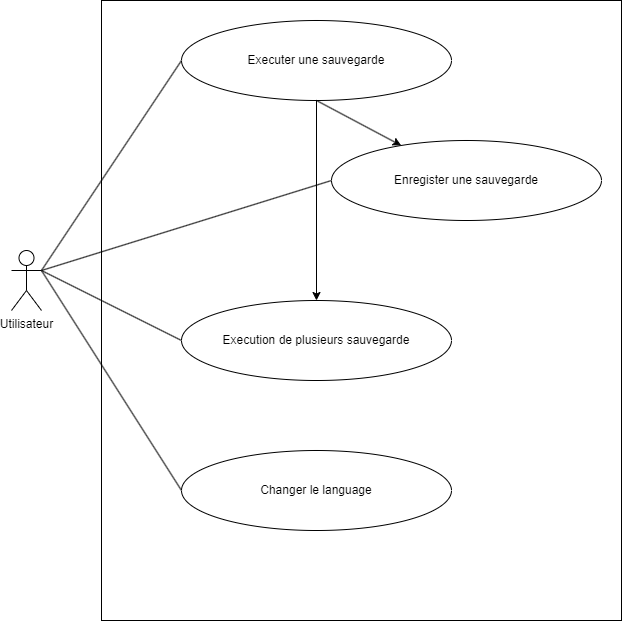

The diagram above was exported from draw.io. Its source (the exported page's mxGraphModel, read from the mxfile embedded in the PNG):
<mxGraphModel dx="1615" dy="869" grid="1" gridSize="10" guides="1" tooltips="1" connect="1" arrows="1" fold="1" page="1" pageScale="1" pageWidth="827" pageHeight="1169" math="0" shadow="0">
  <root>
    <mxCell id="0" />
    <mxCell id="1" parent="0" />
    <mxCell id="eG4Oz09ELO7WbhCAGS61-20" value="" style="rounded=0;whiteSpace=wrap;html=1;" vertex="1" parent="1">
      <mxGeometry x="160" y="70" width="520" height="620" as="geometry" />
    </mxCell>
    <mxCell id="eG4Oz09ELO7WbhCAGS61-4" value="Executer une sauvegarde" style="ellipse;whiteSpace=wrap;html=1;" vertex="1" parent="1">
      <mxGeometry x="240" y="90" width="270" height="80" as="geometry" />
    </mxCell>
    <mxCell id="eG4Oz09ELO7WbhCAGS61-5" value="Utilisateur&lt;br&gt;" style="shape=umlActor;verticalLabelPosition=bottom;verticalAlign=top;html=1;outlineConnect=0;" vertex="1" parent="1">
      <mxGeometry x="70" y="320" width="30" height="60" as="geometry" />
    </mxCell>
    <mxCell id="eG4Oz09ELO7WbhCAGS61-6" value="Enregister une sauvegarde" style="ellipse;whiteSpace=wrap;html=1;" vertex="1" parent="1">
      <mxGeometry x="390" y="210" width="270" height="80" as="geometry" />
    </mxCell>
    <mxCell id="eG4Oz09ELO7WbhCAGS61-9" value="Changer le language" style="ellipse;whiteSpace=wrap;html=1;" vertex="1" parent="1">
      <mxGeometry x="240" y="520" width="270" height="80" as="geometry" />
    </mxCell>
    <mxCell id="eG4Oz09ELO7WbhCAGS61-10" value="Execution de plusieurs sauvegarde" style="ellipse;whiteSpace=wrap;html=1;" vertex="1" parent="1">
      <mxGeometry x="240" y="370" width="270" height="80" as="geometry" />
    </mxCell>
    <mxCell id="eG4Oz09ELO7WbhCAGS61-11" value="" style="endArrow=none;html=1;rounded=0;entryX=0;entryY=0.5;entryDx=0;entryDy=0;" edge="1" parent="1" target="eG4Oz09ELO7WbhCAGS61-6">
      <mxGeometry width="50" height="50" relative="1" as="geometry">
        <mxPoint x="100" y="340" as="sourcePoint" />
        <mxPoint x="410" y="300" as="targetPoint" />
      </mxGeometry>
    </mxCell>
    <mxCell id="eG4Oz09ELO7WbhCAGS61-12" value="" style="endArrow=none;html=1;rounded=0;entryX=0;entryY=0.5;entryDx=0;entryDy=0;" edge="1" parent="1" target="eG4Oz09ELO7WbhCAGS61-4">
      <mxGeometry width="50" height="50" relative="1" as="geometry">
        <mxPoint x="100" y="340" as="sourcePoint" />
        <mxPoint x="260" y="290" as="targetPoint" />
      </mxGeometry>
    </mxCell>
    <mxCell id="eG4Oz09ELO7WbhCAGS61-13" value="" style="endArrow=none;html=1;rounded=0;entryX=0;entryY=0.5;entryDx=0;entryDy=0;exitX=1;exitY=0.3333333333333333;exitDx=0;exitDy=0;exitPerimeter=0;" edge="1" parent="1" source="eG4Oz09ELO7WbhCAGS61-5" target="eG4Oz09ELO7WbhCAGS61-9">
      <mxGeometry width="50" height="50" relative="1" as="geometry">
        <mxPoint x="180" y="360" as="sourcePoint" />
        <mxPoint x="270" y="300" as="targetPoint" />
      </mxGeometry>
    </mxCell>
    <mxCell id="eG4Oz09ELO7WbhCAGS61-14" value="" style="endArrow=none;html=1;rounded=0;entryX=0;entryY=0.5;entryDx=0;entryDy=0;exitX=1;exitY=0.3333333333333333;exitDx=0;exitDy=0;exitPerimeter=0;" edge="1" parent="1" source="eG4Oz09ELO7WbhCAGS61-5" target="eG4Oz09ELO7WbhCAGS61-10">
      <mxGeometry width="50" height="50" relative="1" as="geometry">
        <mxPoint x="190" y="370" as="sourcePoint" />
        <mxPoint x="280" y="310" as="targetPoint" />
      </mxGeometry>
    </mxCell>
    <mxCell id="eG4Oz09ELO7WbhCAGS61-17" value="" style="endArrow=classic;html=1;rounded=0;exitX=0.5;exitY=1;exitDx=0;exitDy=0;" edge="1" parent="1" source="eG4Oz09ELO7WbhCAGS61-4" target="eG4Oz09ELO7WbhCAGS61-6">
      <mxGeometry width="50" height="50" relative="1" as="geometry">
        <mxPoint x="400" y="220" as="sourcePoint" />
        <mxPoint x="450" y="170" as="targetPoint" />
      </mxGeometry>
    </mxCell>
    <mxCell id="eG4Oz09ELO7WbhCAGS61-19" value="" style="endArrow=classic;html=1;rounded=0;exitX=0.5;exitY=1;exitDx=0;exitDy=0;entryX=0.5;entryY=0;entryDx=0;entryDy=0;" edge="1" parent="1" source="eG4Oz09ELO7WbhCAGS61-4" target="eG4Oz09ELO7WbhCAGS61-10">
      <mxGeometry width="50" height="50" relative="1" as="geometry">
        <mxPoint x="360" y="350" as="sourcePoint" />
        <mxPoint x="410" y="300" as="targetPoint" />
      </mxGeometry>
    </mxCell>
  </root>
</mxGraphModel>